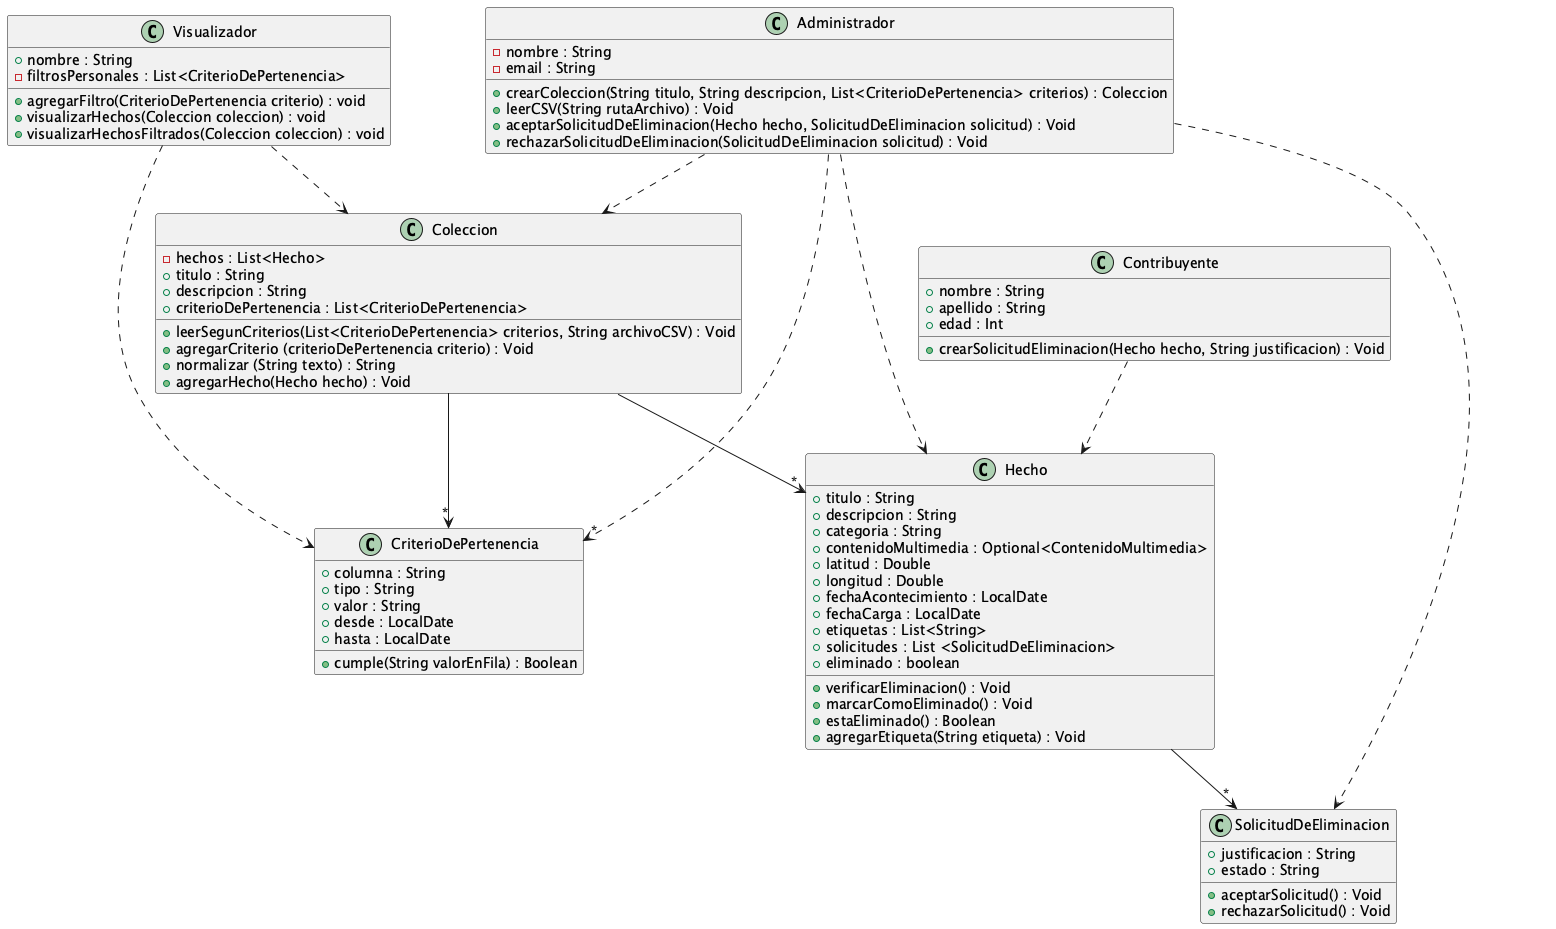

The diagram above was rendered by PlantUML. Its source (embedded in the PNG):
@startuml

Administrador ..>"*" CriterioDePertenencia
Administrador ..> Coleccion
Administrador ..> Hecho
Administrador ..> SolicitudDeEliminacion

Hecho -->"*"SolicitudDeEliminacion
Coleccion -->"*" Hecho
Coleccion -->"*" CriterioDePertenencia
Contribuyente ..> Hecho
Visualizador ..> Coleccion
Visualizador ..> CriterioDePertenencia

class Administrador {
- nombre : String
- email : String

+ crearColeccion(String titulo, String descripcion, List<CriterioDePertenencia> criterios) : Coleccion
+ leerCSV(String rutaArchivo) : Void
+ aceptarSolicitudDeEliminacion(Hecho hecho, SolicitudDeEliminacion solicitud) : Void
+ rechazarSolicitudDeEliminacion(SolicitudDeEliminacion solicitud) : Void

}


class Coleccion {
- hechos : List<Hecho>
+ titulo : String
+ descripcion : String
+ criterioDePertenencia : List<CriterioDePertenencia>

+leerSegunCriterios(List<CriterioDePertenencia> criterios, String archivoCSV) : Void
+ agregarCriterio (criterioDePertenencia criterio) : Void
+ normalizar (String texto) : String
+ agregarHecho(Hecho hecho) : Void


}

class Contribuyente {
 + nombre : String
 + apellido : String
 + edad : Int

 +crearSolicitudEliminacion(Hecho hecho, String justificacion) : Void

}

class CriterioDePertenencia {
+ columna : String
+ tipo : String
+ valor : String
+desde : LocalDate
+ hasta : LocalDate

+ cumple(String valorEnFila) : Boolean
}

class Hecho{
+ titulo : String
+ descripcion : String
+ categoria : String
+ contenidoMultimedia : Optional<ContenidoMultimedia>
+latitud : Double
+ longitud : Double
+ fechaAcontecimiento : LocalDate
+ fechaCarga : LocalDate
+ etiquetas : List<String>
+ solicitudes : List <SolicitudDeEliminacion>
+ eliminado : boolean

+ verificarEliminacion() : Void
+marcarComoEliminado() : Void
+ estaEliminado() : Boolean
+ agregarEtiqueta(String etiqueta) : Void

}

class SolicitudDeEliminacion {
+ justificacion : String
+ estado : String

+ aceptarSolicitud() : Void
+ rechazarSolicitud() : Void
}

class Visualizador {
+ nombre : String
- filtrosPersonales : List<CriterioDePertenencia>
+ agregarFiltro(CriterioDePertenencia criterio) : void
+ visualizarHechos(Coleccion coleccion) : void
+ visualizarHechosFiltrados(Coleccion coleccion) : void
}

@enduml